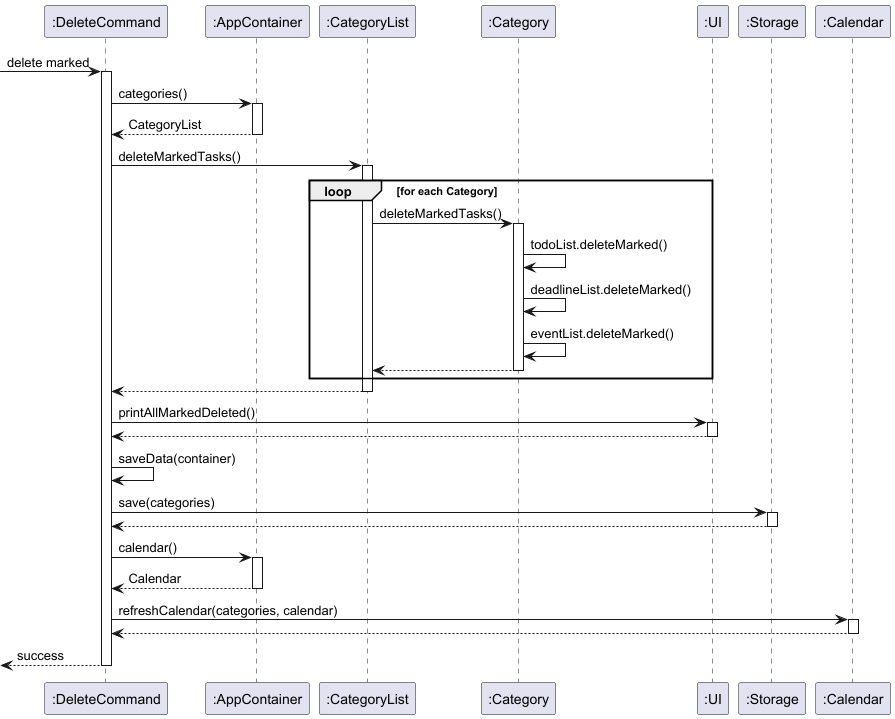

The diagram above was rendered by PlantUML. Its source (embedded in the PNG):
@startuml

participant ":DeleteCommand" as DeleteCommand
participant ":AppContainer" as AppContainer
participant ":CategoryList" as CategoryList
participant ":Category" as Category
participant ":UI" as UI
participant ":Storage" as Storage
participant ":Calendar" as Calendar

 -> DeleteCommand : delete marked
activate DeleteCommand

DeleteCommand -> AppContainer : categories()
activate AppContainer
AppContainer --> DeleteCommand : CategoryList
deactivate AppContainer

DeleteCommand -> CategoryList : deleteMarkedTasks()
activate CategoryList

loop for each Category
    CategoryList -> Category : deleteMarkedTasks()
    activate Category

    Category -> Category : todoList.deleteMarked()
    Category -> Category : deadlineList.deleteMarked()
    Category -> Category : eventList.deleteMarked()

    Category --> CategoryList
    deactivate Category
end

CategoryList --> DeleteCommand
deactivate CategoryList

DeleteCommand -> UI : printAllMarkedDeleted()
activate UI
UI --> DeleteCommand
deactivate UI

DeleteCommand -> DeleteCommand : saveData(container)
DeleteCommand -> Storage : save(categories)
activate Storage
Storage --> DeleteCommand
deactivate Storage

DeleteCommand -> AppContainer : calendar()
activate AppContainer
AppContainer --> DeleteCommand : Calendar
deactivate AppContainer

DeleteCommand -> Calendar : refreshCalendar(categories, calendar)
activate Calendar
Calendar --> DeleteCommand
deactivate Calendar

<-- DeleteCommand : success
deactivate DeleteCommand

@enduml